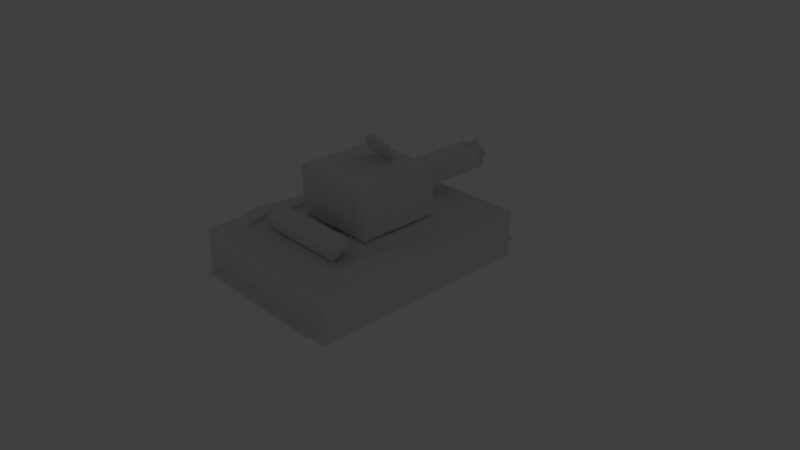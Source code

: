 # Source: tank2CB.blend  (saved by Blender 2.78.4; exported with 4.5.12 LTS)
import bpy
from mathutils import Matrix  # noqa: F401  (used for matrix-valued properties, if any)

bpy.ops.wm.read_factory_settings(use_empty=True)
scene = bpy.context.scene
scene.name = 'Scene'

# ---- collections
col_collection_1 = bpy.data.collections.new('Collection 1'); scene.collection.children.link(col_collection_1)
col_collection_11 = bpy.data.collections.new('Collection 11'); scene.collection.children.link(col_collection_11)
col_collection_11.hide_render = True
col_collection_11.hide_viewport = True

# ---- materials (node trees are filled in below, after node groups)
mat_tank__02__nodraw__physproxynodraw = bpy.data.materials.new('Tank__02__NoDraw__physProxyNoDraw')
mat_tank__02__nodraw__physproxynodraw.alpha_threshold = 0.0
mat_tank__02__nodraw__physproxynodraw.use_transparent_shadow = False
mat_tank__02__nodraw__physproxynodraw.roughness = 0.5
mat_tank__01__nodraw__physproxynodraw = bpy.data.materials.new('Tank__01__NoDraw__physProxyNoDraw')
mat_tank__01__nodraw__physproxynodraw.alpha_threshold = 0.0
mat_tank__01__nodraw__physproxynodraw.use_transparent_shadow = False
mat_tank__01__nodraw__physproxynodraw.roughness = 0.5
mat_tank__03__model__physnone = bpy.data.materials.new('Tank__03__Model__physNone')
mat_tank__03__model__physnone.alpha_threshold = 0.0
mat_tank__03__model__physnone.use_transparent_shadow = False
mat_tank__03__model__physnone.roughness = 0.5

# ---- material node trees

# ---- world
world_world = bpy.data.worlds.new('World'); scene.world = world_world
world_world.color = (0.05088, 0.05088, 0.05088)
world_world.use_sun_shadow = False
world_world.sun_shadow_jitter_overblur = 0.0
world_world.cycles.sampling_method = 'MANUAL'

# ---- cameras
cam_camera = bpy.data.cameras.new('Camera')
cam_camera.clip_end = 100.0
cam_camera.lens = 35.0
cam_camera.sensor_width = 32.0
cam_camera.sensor_height = 18.0
cam_camera.ortho_scale = 7.314
cam_camera.dof.focus_distance = 0.0
cam_camera.dof.aperture_fstop = 128.0

# ---- lights
light_lamp = bpy.data.lights.new('Lamp', 'POINT')
light_lamp.transmission_factor = 0.0
light_lamp.cutoff_distance = 30.0
light_lamp.energy = 100.0
light_lamp.shadow_buffer_clip_start = 1.001
light_lamp.shadow_soft_size = 0.1
light_lamp.shadow_maximum_resolution = 0.006
light_lamp.use_absolute_resolution = True

# ---- meshes
me_cube_001 = bpy.data.meshes.new('Cube.001')
me_cube_001.from_pydata([(-0.1528, -0.2945, -0.1525), (-0.1528, -0.2945, 0.1261), (-0.1528, 1.425, -0.1525), (-0.1528, 1.425, 0.1261), (0.1851, -0.2945, -0.1525), (0.1851, -0.2945, 0.1261), (0.1851, 1.425, -0.1525), (0.1851, 1.425, 0.1261)], [], [(0, 1, 3, 2), (2, 3, 7, 6), (6, 7, 5, 4), (4, 5, 1, 0), (2, 6, 4, 0), (7, 3, 1, 5)])
_uv = me_cube_001.uv_layers.new(name='UVMap')
_uv.uv.foreach_set('vector', [0.0, 0.0, 1.0, 0.0, 1.0, 1.0, 0.0, 1.0, 0.0, 0.0, 1.0, 0.0, 1.0, 1.0, 0.0, 1.0, 0.0, 0.0, 1.0, 0.0, 1.0, 1.0, 0.0, 1.0, 0.0, 0.0, 1.0, 0.0, 1.0, 1.0, 0.0, 1.0, 0.0, 0.0, 1.0, 0.0, 1.0, 1.0, 0.0, 1.0, 0.0, 0.0, 1.0, 0.0, 1.0, 1.0, 0.0, 1.0])
me_cube_001.materials.append(mat_tank__02__nodraw__physproxynodraw)
me_cube_001.use_remesh_preserve_volume = False
me_cube_001.use_remesh_preserve_attributes = False
me_cube_001.use_mirror_vertex_groups = False
me_cube_001.update()
me_cube = bpy.data.meshes.new('Cube')
me_cube.from_pydata([(-0.5701, -0.5701, 0.08404), (-0.5701, -0.5701, 0.7307), (-0.5701, 0.5701, 0.08404), (-0.5701, 0.5701, 0.7307), (0.5701, -0.5701, 0.08404), (0.5701, -0.5701, 0.7307), (0.5701, 0.5701, 0.08404), (0.5701, 0.5701, 0.7307)], [], [(0, 1, 3, 2), (2, 3, 7, 6), (6, 7, 5, 4), (4, 5, 1, 0), (2, 6, 4, 0), (7, 3, 1, 5)])
_uv = me_cube.uv_layers.new(name='UVMap')
_uv.uv.foreach_set('vector', [0.0, 0.0, 1.0, 0.0, 1.0, 1.0, 0.0, 1.0, 0.0, 0.0, 1.0, 0.0, 1.0, 1.0, 0.0, 1.0, 0.0, 0.0, 1.0, 0.0, 1.0, 1.0, 0.0, 1.0, 0.0, 0.0, 1.0, 0.0, 1.0, 1.0, 0.0, 1.0, 0.0, 0.0, 1.0, 0.0, 1.0, 1.0, 0.0, 1.0, 0.0, 0.0, 1.0, 0.0, 1.0, 1.0, 0.0, 1.0])
me_cube.materials.append(mat_tank__02__nodraw__physproxynodraw)
me_cube.use_remesh_preserve_volume = False
me_cube.use_remesh_preserve_attributes = False
me_cube.use_mirror_vertex_groups = False
me_cube.update()
me_root_bonegeometry = bpy.data.meshes.new('root_boneGeometry')
me_root_bonegeometry.from_pydata([(-1.149, -1.616, -0.138), (-1.149, 1.471, -0.138), (1.082, 1.471, -0.138), (1.082, -1.616, -0.138), (-1.149, -1.616, 0.5), (-1.149, 1.471, 0.5), (1.082, 1.471, 0.5), (1.082, -1.616, 0.5)], [], [(0, 1, 2, 3), (4, 7, 6, 5), (0, 4, 5, 1), (1, 5, 6, 2), (2, 6, 7, 3), (4, 0, 3, 7)])
_uv = me_root_bonegeometry.uv_layers.new(name='UVMap')
_uv.uv.foreach_set('vector', [0.0, 0.0, 1.0, 0.0, 1.0, 1.0, 0.0, 1.0, 0.0, 0.0, 1.0, 0.0, 1.0, 1.0, 0.0, 1.0, 0.0, 0.0, 1.0, 0.0, 1.0, 1.0, 0.0, 1.0, 0.0, 0.0, 1.0, 0.0, 1.0, 1.0, 0.0, 1.0, 0.0, 0.0, 1.0, 0.0, 1.0, 1.0, 0.0, 1.0, 0.0, 0.0, 1.0, 0.0, 1.0, 1.0, 0.0, 1.0])
me_root_bonegeometry.materials.append(mat_tank__02__nodraw__physproxynodraw)
me_root_bonegeometry.use_remesh_preserve_volume = False
me_root_bonegeometry.use_remesh_preserve_attributes = False
me_root_bonegeometry.use_mirror_vertex_groups = False
me_root_bonegeometry.update()
me_plane = bpy.data.meshes.new('Plane')
me_plane.from_pydata([(-1.0, -1.764, 0.0), (-1.0, 1.691, 0.0), (1.0, 1.691, 0.0), (1.0, -1.776, 0.0)], [], [(2, 3, 0, 1)])
_uv = me_plane.uv_layers.new(name='UVMap')
_uv.uv.foreach_set('vector', [0.9999, 0.9999, 0.0, 0.0, 9.998e-05, 9.998e-05, 0.0001, 0.9999])
me_plane.materials.append(mat_tank__01__nodraw__physproxynodraw)
me_plane.use_remesh_preserve_volume = False
me_plane.use_remesh_preserve_attributes = False
me_plane.use_mirror_vertex_groups = False
me_plane.update()
me_plane_001 = bpy.data.meshes.new('Plane.001')
me_plane_001.from_pydata([(-0.001077, 0.06504, 1.579), (0.1987, 0.1295, 1.484), (0.1987, 0.2583, 1.292), (-0.001077, 0.3227, 1.197), (-0.2009, 0.2583, 1.292), (-0.2009, 0.1295, 1.484), (-0.001077, 0.1939, 1.388), (-0.2009, 0.2953, 1.317), (-0.001077, 0.3597, 1.222), (0.1987, 0.2953, 1.317), (-0.001077, 0.102, 1.604), (0.1987, 0.1664, 1.509), (-0.2009, 0.1664, 1.509), (-0.001077, 0.2309, 1.413), (-3.171e-07, 0.8144, 0.9294), (-7.675e-07, 1.968, 0.9762), (-0.07472, 0.8144, 0.8751), (-0.1192, 1.968, 0.8896), (-0.04618, 0.8144, 0.7873), (-0.07366, 1.968, 0.7495), (0.04618, 0.8144, 0.7873), (0.07366, 1.968, 0.7495), (0.07472, 0.8144, 0.8751), (0.1192, 1.968, 0.8896), (-6.9e-07, 1.772, 0.9294), (-0.07472, 1.772, 0.8751), (-0.04618, 1.772, 0.7873), (0.04618, 1.772, 0.7873), (0.07472, 1.772, 0.8751), (-0.1919, 1.968, 0.9132), (-7.794e-07, 1.968, 1.053), (-6.961e-07, 1.772, 0.9943), (-0.1186, 1.968, 0.6876), (0.1186, 1.968, 0.6876), (0.1919, 1.968, 0.9132), (-0.1364, 1.772, 0.8952), (-0.08433, 1.772, 0.7348), (0.08432, 1.772, 0.7348), (0.1364, 1.772, 0.8952), (-0.05034, 1.823, 0.8672), (-6.808e-07, 1.823, 0.9038), (-0.03111, 1.823, 0.8081), (0.03111, 1.823, 0.8081), (0.05034, 1.823, 0.8672), (-0.6142, 1.203, 0.2558), (-0.6142, -1.147, 0.259), (-0.6142, 1.203, 0.4569), (-0.6142, -1.147, 0.4569), (-0.454, 0.7255, 0.5604), (-0.454, -0.7077, 0.5604), (-0.8265, 0.3267, 0.0), (-0.8265, -0.3089, 0.0), (-0.8265, 0.3267, 0.4569), (-0.8265, -0.3089, 0.4569), (-0.6662, 0.2478, 0.5604), (-0.6662, -0.2299, 0.5604), (-0.8883, 1.303, 0.0), (-0.8883, -1.512, 0.0), (-0.8883, 1.303, 0.4569), (-0.8883, -1.512, 0.4569), (-1.052, 1.303, 0.0), (-1.052, -1.512, 0.0), (-1.052, 1.303, 0.4569), (-1.052, -1.512, 0.4569), (-0.8883, 1.424, 0.2284), (-0.8883, -1.652, 0.2284), (-1.052, 1.424, 0.2284), (-1.052, -1.652, 0.2284), (-0.422, 0.5937, 0.6022), (-0.422, -0.5758, 0.6022), (-0.5951, 0.2038, 0.6022), (-0.5951, -0.186, 0.6022), (-0.422, 0.5937, 1.1), (-0.5951, -0.186, 1.1), (-0.422, -0.5758, 1.1), (-0.5951, 0.2038, 1.1), (-0.3066, 0.4026, 1.216), (-0.4232, -0.1223, 1.216), (-0.3066, -0.3847, 1.216), (-0.4232, 0.1402, 1.216), (-0.1031, 0.1616, 1.048), (-0.5852, -1.058, 0.5168), (-0.5744, -0.8174, 0.5736), (-0.5852, -1.106, 0.7179), (-0.5744, -0.8649, 0.7748), (-0.6558, -1.111, 0.6106), (-0.6423, -0.8124, 0.681), (-0.1628, 0.5028, 0.7493), (-0.1628, 0.5028, 0.9524), (-0.07617, 0.893, 0.7493), (-0.07617, 0.893, 0.9524), (-0.1628, 0.643, 1.011), (-0.1628, 0.643, 0.6905), (-0.1632, 0.2474, 1.246), (-0.2306, -0.05588, 1.246), (-0.1632, -0.2075, 1.246), (-0.2306, 0.09575, 1.246), (-0.1442, -0.02345, 1.048), (-0.1031, -0.116, 1.048), (-0.1442, 0.06909, 1.048), (-0.8535, -1.028, -0.1304), (-0.8535, -1.028, 0.5873), (-1.09, -1.028, -0.1304), (-1.09, -1.028, 0.5873), (-1.09, -1.17, 0.2284), (-0.8535, -1.17, 0.2284), (0.6142, 1.203, 0.2558), (0.6142, -1.147, 0.259), (-6.027e-07, 1.548, 0.2558), (4.465e-07, -1.147, 0.259), (-6.027e-07, 1.548, 0.4569), (0.6142, 1.203, 0.4569), (0.6142, -1.147, 0.4569), (4.465e-07, -1.147, 0.4569), (-2.825e-07, 0.7255, 0.5604), (0.454, 0.7255, 0.5604), (0.454, -0.7077, 0.5604), (2.756e-07, -0.7077, 0.5604), (0.8265, 0.3267, 0.0), (0.8265, -0.3089, 0.0), (-1.272e-07, 0.3267, 0.0), (1.203e-07, -0.3089, 0.0), (0.8265, 0.3267, 0.4569), (0.8265, -0.3089, 0.4569), (-1.272e-07, 0.3267, 0.4569), (1.203e-07, -0.3089, 0.4569), (0.6662, 0.2478, 0.5604), (0.6662, -0.2299, 0.5604), (-9.65e-08, 0.2478, 0.5604), (8.954e-08, -0.2299, 0.5604), (0.8883, 1.303, 0.0), (0.8883, -1.512, 0.0), (0.8883, 1.303, 0.4569), (0.8883, -1.512, 0.4569), (1.052, 1.303, 0.0), (1.052, -1.512, 0.0), (1.052, 1.303, 0.4569), (1.052, -1.512, 0.4569), (0.8883, 1.424, 0.2284), (0.8883, -1.652, 0.2284), (1.052, 1.424, 0.2284), (1.052, -1.652, 0.2284), (-2.312e-07, 0.5937, 0.6022), (0.422, 0.5937, 0.6022), (0.422, -0.5758, 0.6022), (2.242e-07, -0.5758, 0.6022), (0.5951, 0.2039, 0.6022), (0.5951, -0.186, 0.6022), (-7.938e-08, 0.2038, 0.6022), (7.242e-08, -0.186, 0.6022), (-2.312e-07, 0.5937, 1.1), (0.422, 0.5937, 1.1), (0.5951, -0.186, 1.1), (0.422, -0.5758, 1.1), (2.242e-07, -0.5758, 1.1), (0.5951, 0.2039, 1.1), (-1.568e-07, 0.4026, 1.216), (0.3066, 0.4026, 1.216), (0.4232, -0.1223, 1.216), (0.3066, -0.3847, 1.216), (1.498e-07, -0.3847, 1.216), (-6.294e-08, 0.1616, 1.048), (0.4232, 0.1402, 1.216), (0.1031, 0.1616, 1.048), (0.5852, -1.058, 0.5168), (4.121e-07, -1.058, 0.5168), (0.5744, -0.8174, 0.5736), (3.183e-07, -0.8174, 0.5736), (0.5852, -1.106, 0.7179), (4.306e-07, -1.106, 0.7179), (0.5744, -0.8649, 0.7748), (3.368e-07, -0.8649, 0.7748), (0.6558, -1.111, 0.6106), (0.6423, -0.8124, 0.681), (3.164e-07, -0.8124, 0.681), (4.326e-07, -1.111, 0.6106), (-1.958e-07, 0.5028, 0.7493), (0.1628, 0.5028, 0.7493), (-1.958e-07, 0.5028, 0.9524), (0.1628, 0.5028, 0.9524), (-3.477e-07, 0.893, 0.7493), (0.07617, 0.893, 0.7493), (-3.477e-07, 0.893, 0.9524), (0.07617, 0.893, 0.9524), (0.1628, 0.643, 1.011), (0.1628, 0.643, 0.6905), (-2.504e-07, 0.643, 0.6905), (-2.504e-07, 0.643, 1.011), (-9.633e-08, 0.2474, 1.246), (0.1632, 0.2474, 1.246), (0.2306, -0.05588, 1.246), (0.1632, -0.2075, 1.246), (8.081e-08, -0.2075, 1.246), (0.2306, 0.09575, 1.246), (0.1442, -0.02345, 1.048), (0.1031, -0.116, 1.048), (4.516e-08, -0.116, 1.048), (9.131e-09, -0.02345, 1.048), (0.1442, 0.06909, 1.048), (-2.69e-08, 0.06909, 1.048), (0.8535, -1.028, -0.1304), (0.8535, -1.028, 0.5873), (1.09, -1.028, -0.1304), (1.09, -1.028, 0.5873), (1.09, -1.17, 0.2284), (0.8535, -1.17, 0.2284), (0.1987, 0.1295, 1.484), (-0.001077, 0.06504, 1.579), (0.1987, 0.2583, 1.292), (-0.001077, 0.3227, 1.197), (-0.2009, 0.2583, 1.292), (-0.2009, 0.1295, 1.484), (-0.001077, 0.102, 1.604), (-0.2009, 0.1664, 1.509), (-0.2009, 0.2953, 1.317), (-0.001077, 0.3597, 1.222), (0.1987, 0.2953, 1.317), (0.1987, 0.1664, 1.509), (-3.171e-07, 0.8144, 0.9294), (-0.07472, 0.8144, 0.8751), (-0.1192, 1.968, 0.8896), (-7.675e-07, 1.968, 0.9762), (-0.04618, 0.8144, 0.7873), (-0.07366, 1.968, 0.7495), (0.04618, 0.8144, 0.7873), (0.07366, 1.968, 0.7495), (0.07472, 0.8144, 0.8751), (0.1192, 1.968, 0.8896), (0.07472, 1.772, 0.8751), (-6.9e-07, 1.772, 0.9294), (0.04618, 1.772, 0.7873), (-0.04618, 1.772, 0.7873), (-0.07472, 1.772, 0.8751), (-0.1919, 1.968, 0.9132), (-7.794e-07, 1.968, 1.053), (-0.1186, 1.968, 0.6876), (0.1186, 1.968, 0.6876), (0.1919, 1.968, 0.9132), (-0.05034, 1.823, 0.8672), (-6.808e-07, 1.823, 0.9038), (-0.03111, 1.823, 0.8081), (0.03111, 1.823, 0.8081), (0.05034, 1.823, 0.8672), (-0.6142, 1.203, 0.2558), (-0.6142, 1.203, 0.2558), (-0.8265, -0.3089, 0.0), (-0.6142, -1.147, 0.259), (-0.6142, -1.147, 0.259), (-0.6142, 1.203, 0.4569), (-0.6142, 1.203, 0.4569), (-0.8265, -0.3089, 0.4569), (-0.6142, -1.147, 0.4569), (-0.6142, -1.147, 0.4569), (-0.8265, 0.3267, 0.0), (-0.8265, 0.3267, 0.4569), (-0.8535, -1.028, -0.1304), (-0.8883, -1.512, 0.0), (-0.8535, -1.028, 0.5873), (-0.8883, -1.512, 0.4569), (-0.8883, 1.424, 0.2284), (-0.8883, 1.303, 0.4569), (-0.8883, -1.652, 0.2284), (-1.09, -1.028, -0.1304), (-1.052, -1.512, 0.0), (-1.09, -1.028, 0.5873), (-1.052, -1.512, 0.4569), (-1.052, 1.424, 0.2284), (-1.052, 1.303, 0.4569), (-1.052, -1.652, 0.2284), (-0.8883, 1.303, 0.0), (-1.052, 1.303, 0.0), (-2.312e-07, 0.5937, 0.6022), (-0.422, 0.5937, 0.6022), (-0.5951, -0.186, 0.6022), (-0.422, -0.5758, 0.6022), (2.242e-07, -0.5758, 0.6022), (-0.5951, 0.2038, 0.6022), (-2.312e-07, 0.5937, 1.1), (-0.422, 0.5937, 1.1), (-0.5951, -0.186, 1.1), (-0.422, -0.5758, 1.1), (2.242e-07, -0.5758, 1.1), (-0.5951, 0.2038, 1.1), (-6.294e-08, 0.1616, 1.048), (-0.1031, 0.1616, 1.048), (-0.5852, -1.058, 0.5168), (4.121e-07, -1.058, 0.5168), (-0.5744, -0.8174, 0.5736), (3.183e-07, -0.8174, 0.5736), (-0.5852, -1.106, 0.7179), (-0.5852, -1.106, 0.7179), (4.306e-07, -1.106, 0.7179), (-0.5744, -0.8649, 0.7748), (-0.5744, -0.8649, 0.7748), (3.368e-07, -0.8649, 0.7748), (-0.6558, -1.111, 0.6106), (-0.6423, -0.8124, 0.681), (-3.477e-07, 0.893, 0.7493), (-0.07617, 0.893, 0.7493), (-0.07617, 0.893, 0.7493), (-3.477e-07, 0.893, 0.9524), (-0.07617, 0.893, 0.9524), (-0.07617, 0.893, 0.9524), (-0.1628, 0.643, 1.011), (-0.1628, 0.643, 0.6905), (-9.633e-08, 0.2474, 1.246), (-0.1632, 0.2474, 1.246), (-0.2306, -0.05588, 1.246), (-0.1632, -0.2075, 1.246), (8.081e-08, -0.2075, 1.246), (-0.2306, 0.09575, 1.246), (-0.1442, -0.02345, 1.048), (-0.1031, -0.116, 1.048), (4.516e-08, -0.116, 1.048), (-0.1442, 0.06909, 1.048), (0.6142, 1.203, 0.2558), (0.6142, 1.203, 0.2558), (0.6142, -1.147, 0.259), (0.6142, -1.147, 0.259), (0.6142, 1.203, 0.4569), (0.6142, 1.203, 0.4569), (0.8265, -0.3089, 0.4569), (0.6142, -1.147, 0.4569), (0.6142, -1.147, 0.4569), (0.8265, 0.3267, 0.4569), (0.8535, -1.028, -0.1304), (0.8883, -1.512, 0.0), (0.8535, -1.028, 0.5873), (0.8883, -1.512, 0.4569), (0.8883, 1.424, 0.2284), (0.8883, 1.303, 0.4569), (0.8883, -1.652, 0.2284), (1.09, -1.028, -0.1304), (1.052, -1.512, 0.0), (1.09, -1.028, 0.5873), (1.052, -1.512, 0.4569), (1.052, 1.424, 0.2284), (1.052, 1.303, 0.4569), (1.052, -1.652, 0.2284), (0.8883, 1.303, 0.0), (1.052, 1.303, 0.0), (0.422, 0.5937, 0.6022), (0.5951, -0.186, 0.6022), (0.422, -0.5758, 0.6022), (0.5951, 0.2039, 0.6022), (0.422, 0.5937, 1.1), (0.5951, -0.186, 1.1), (0.422, -0.5758, 1.1), (0.5951, 0.2039, 1.1), (0.1031, 0.1616, 1.048), (0.5852, -1.058, 0.5168), (0.5744, -0.8174, 0.5736), (0.5852, -1.106, 0.7179), (0.5852, -1.106, 0.7179), (0.5744, -0.8649, 0.7748), (0.5744, -0.8649, 0.7748), (0.6558, -1.111, 0.6106), (0.6423, -0.8124, 0.681), (0.07617, 0.893, 0.7493), (0.07617, 0.893, 0.7493), (0.07617, 0.893, 0.9524), (0.07617, 0.893, 0.9524), (0.1628, 0.643, 1.011), (0.1628, 0.643, 0.6905), (0.1632, 0.2474, 1.246), (0.2306, -0.05588, 1.246), (0.1632, -0.2075, 1.246), (0.2306, 0.09575, 1.246), (0.1442, -0.02345, 1.048), (0.1031, -0.116, 1.048), (0.1442, 0.06909, 1.048)], [], [(206, 6, 208), (210, 6, 211), (208, 6, 209), (207, 6, 206), (211, 6, 207), (209, 6, 210), (217, 216, 13), (214, 213, 13), (216, 215, 13), (212, 217, 13), (213, 212, 13), (215, 214, 13), (1, 2, 9, 11), (4, 5, 12, 7), (2, 3, 8, 9), (0, 1, 11, 10), (5, 0, 10, 12), (3, 4, 7, 8), (24, 28, 38, 31), (26, 25, 35, 36), (220, 223, 235, 233), (19, 17, 39, 240), (27, 26, 36, 37), (223, 225, 236, 235), (218, 219, 222, 224, 226), (22, 228, 229, 14), (20, 230, 228, 22), (18, 231, 230, 20), (16, 232, 231, 18), (14, 229, 232, 16), (31, 234, 29, 35), (35, 29, 32, 36), (36, 32, 33, 37), (37, 33, 237, 38), (38, 237, 234, 31), (25, 24, 31, 35), (227, 221, 30, 34), (28, 27, 37, 38), (225, 227, 34, 236), (221, 220, 233, 30), (238, 239, 242, 241, 41), (15, 23, 43, 40), (17, 15, 40, 39), (21, 19, 240, 42), (23, 21, 42, 43), (121, 109, 246, 245), (51, 247, 251, 250), (45, 109, 113, 252), (108, 243, 248, 110), (129, 55, 49, 117), (53, 47, 49, 55), (47, 113, 117, 49), (110, 249, 48, 114), (249, 254, 54, 48), (254, 53, 55, 54), (114, 48, 54, 128), (128, 54, 55, 129), (244, 253, 52, 46), (253, 51, 250, 52), (108, 120, 50, 44), (120, 121, 245, 50), (105, 257, 258, 261), (104, 268, 265, 264), (65, 59, 63, 67), (101, 260, 267, 103), (259, 269, 270, 266), (255, 256, 263, 262), (260, 259, 266, 267), (256, 65, 67, 263), (102, 61, 268, 104), (100, 105, 261, 57), (149, 275, 274, 273), (271, 148, 276, 272), (148, 149, 273, 276), (277, 278, 76, 156), (74, 281, 160, 78), (278, 282, 79, 76), (70, 71, 279, 75), (71, 69, 280, 279), (68, 70, 75, 72), (69, 145, 154, 280), (142, 68, 72, 150), (78, 160, 309, 308), (76, 79, 310, 306), (77, 78, 308, 307), (282, 73, 77, 79), (73, 74, 78, 77), (285, 287, 288, 286), (289, 291, 294, 292), (86, 295, 290, 293), (174, 296, 84, 171), (85, 175, 169, 83), (81, 165, 175, 85), (167, 82, 296, 174), (287, 285, 295, 86), (176, 178, 88, 87), (297, 298, 301, 300), (92, 303, 302, 299), (186, 304, 89, 180), (91, 187, 182, 90), (88, 178, 187, 91), (176, 87, 304, 186), (87, 88, 303, 92), (305, 93, 284, 283), (95, 192, 313, 98), (93, 96, 314, 284), (156, 76, 306, 188), (79, 77, 307, 310), (197, 97, 312, 196), (161, 80, 99, 199), (199, 99, 97, 197), (96, 94, 311, 314), (94, 95, 98, 311), (56, 64, 105, 100), (60, 102, 104, 66), (269, 255, 262, 270), (59, 101, 103, 63), (66, 104, 264, 62), (64, 58, 257, 105), (121, 119, 317, 109), (124, 128, 114, 110), (120, 124, 110, 108), (119, 321, 322, 318), (107, 323, 113, 109), (108, 110, 319, 315), (129, 117, 116, 127), (123, 127, 116, 112), (112, 116, 117, 113), (110, 114, 115, 320), (320, 115, 126, 324), (324, 126, 127, 123), (114, 128, 126, 115), (128, 129, 127, 126), (316, 111, 122, 118), (118, 122, 321, 119), (109, 113, 125, 121), (121, 125, 124, 120), (113, 117, 129, 125), (125, 129, 128, 124), (108, 106, 118, 120), (120, 118, 119, 121), (205, 331, 328, 327), (204, 334, 335, 338), (139, 141, 137, 133), (201, 203, 337, 330), (329, 336, 340, 339), (325, 332, 333, 326), (330, 337, 336, 329), (326, 333, 141, 139), (202, 204, 338, 135), (200, 131, 331, 205), (149, 342, 343, 275), (271, 341, 344, 148), (148, 344, 342, 149), (277, 156, 157, 345), (153, 159, 160, 281), (345, 157, 162, 348), (146, 155, 346, 147), (147, 346, 347, 144), (143, 151, 155, 146), (144, 347, 154, 145), (142, 150, 151, 143), (159, 366, 309, 160), (157, 364, 367, 162), (158, 365, 366, 159), (348, 162, 158, 152), (152, 158, 159, 153), (350, 286, 288, 351), (352, 354, 294, 291), (173, 355, 353, 356), (174, 171, 170, 357), (172, 168, 169, 175), (164, 172, 175, 165), (167, 174, 357, 166), (351, 173, 356, 350), (176, 177, 179, 178), (297, 300, 360, 358), (185, 359, 361, 362), (186, 180, 181, 363), (184, 183, 182, 187), (179, 184, 187, 178), (176, 186, 363, 177), (177, 185, 362, 179), (305, 283, 349, 189), (191, 195, 313, 192), (189, 349, 370, 193), (156, 188, 364, 157), (162, 367, 365, 158), (197, 196, 369, 194), (161, 199, 198, 163), (199, 197, 194, 198), (193, 370, 368, 190), (190, 368, 195, 191), (130, 200, 205, 138), (134, 140, 204, 202), (339, 340, 332, 325), (133, 137, 203, 201), (140, 136, 334, 204), (138, 205, 327, 132)])
me_plane_001.polygons.foreach_set('use_smooth', [True] * 199)
_k = set([(0, 1), (0, 5), (1, 2), (2, 3), (3, 4), (4, 5), (7, 8), (7, 12), (8, 9), (9, 11), (10, 11), (10, 12), (14, 16), (14, 22), (15, 17), (15, 23), (16, 18), (17, 19), (18, 20), (19, 21), (20, 22), (21, 23), (24, 25), (24, 28), (25, 26), (26, 27), (27, 28), (29, 32), (29, 234), (30, 34), (30, 233), (32, 33), (33, 237), (34, 236), (39, 40), (39, 240), (40, 43), (41, 238), (41, 241), (42, 43), (42, 240), (44, 50), (44, 108), (45, 109), (45, 252), (46, 52), (46, 244), (47, 53), (47, 113), (50, 245), (51, 247), (51, 253), (52, 250), (53, 254), (56, 64), (56, 100), (57, 100), (57, 261), (58, 64), (58, 257), (59, 65), (59, 101), (60, 66), (60, 102), (61, 102), (61, 268), (62, 66), (62, 264), (63, 67), (63, 103), (65, 256), (67, 263), (68, 70), (68, 142), (69, 71), (69, 145), (70, 71), (72, 75), (72, 150), (73, 74), (73, 282), (74, 281), (75, 279), (80, 99), (80, 161), (81, 85), (81, 165), (82, 167), (82, 296), (83, 85), (83, 169), (84, 171), (84, 296), (86, 287), (86, 293), (87, 92), (87, 304), (88, 91), (88, 303), (89, 180), (89, 304), (90, 91), (90, 182), (92, 299), (93, 96), (93, 305), (94, 95), (94, 96), (95, 192), (97, 99), (97, 312), (98, 311), (98, 313), (101, 260), (103, 267), (106, 108), (106, 118), (107, 109), (107, 323), (108, 243), (108, 315), (109, 246), (109, 317), (110, 248), (110, 249), (110, 319), (110, 320), (111, 122), (111, 316), (112, 113), (112, 123), (113, 252), (113, 323), (118, 316), (119, 317), (119, 318), (122, 321), (123, 324), (130, 138), (130, 200), (131, 200), (131, 331), (132, 138), (132, 327), (133, 139), (133, 201), (134, 140), (134, 202), (135, 202), (135, 338), (136, 140), (136, 334), (137, 141), (137, 203), (139, 326), (141, 333), (142, 143), (143, 146), (144, 145), (144, 147), (146, 147), (150, 151), (151, 155), (152, 153), (152, 348), (153, 281), (154, 280), (154, 347), (155, 346), (161, 163), (163, 198), (164, 165), (164, 172), (166, 167), (166, 357), (168, 169), (168, 172), (170, 171), (170, 357), (173, 351), (173, 355), (177, 185), (177, 363), (179, 184), (179, 362), (180, 181), (181, 363), (182, 183), (183, 184), (185, 359), (188, 306), (188, 364), (189, 193), (189, 305), (190, 191), (190, 193), (191, 192), (194, 198), (194, 369), (195, 313), (195, 368), (196, 312), (196, 369), (201, 330), (203, 337), (206, 207), (206, 208), (207, 211), (208, 209), (209, 210), (210, 211), (212, 213), (212, 217), (213, 214), (214, 215), (215, 216), (216, 217), (218, 219), (218, 226), (219, 222), (220, 221), (220, 223), (221, 227), (222, 224), (223, 225), (224, 226), (225, 227), (228, 229), (228, 230), (229, 232), (230, 231), (231, 232), (233, 235), (234, 237), (235, 236), (238, 239), (239, 242), (241, 242), (243, 248), (244, 253), (245, 246), (247, 251), (249, 254), (250, 251), (255, 256), (255, 269), (257, 258), (258, 261), (259, 260), (259, 269), (262, 263), (262, 270), (264, 265), (265, 268), (266, 267), (266, 270), (271, 272), (271, 341), (272, 276), (273, 274), (273, 276), (274, 275), (275, 343), (277, 278), (277, 345), (278, 282), (279, 280), (283, 284), (283, 349), (284, 314), (285, 286), (285, 295), (286, 350), (287, 288), (288, 351), (289, 291), (289, 292), (290, 293), (290, 295), (291, 352), (292, 294), (294, 354), (297, 298), (297, 358), (298, 301), (299, 302), (300, 301), (300, 360), (302, 303), (306, 310), (307, 308), (307, 310), (308, 309), (309, 366), (311, 314), (315, 319), (318, 322), (320, 324), (321, 322), (325, 326), (325, 339), (327, 328), (328, 331), (329, 330), (329, 339), (332, 333), (332, 340), (334, 335), (335, 338), (336, 337), (336, 340), (341, 344), (342, 343), (342, 344), (345, 348), (346, 347), (349, 370), (350, 356), (352, 354), (353, 355), (353, 356), (358, 360), (359, 361), (361, 362), (364, 367), (365, 366), (365, 367), (368, 370)])
me_plane_001.attributes.new('sharp_edge', 'BOOLEAN', 'EDGE').data.foreach_set('value', [ (min(e.vertices), max(e.vertices)) in _k for e in me_plane_001.edges])
_uv = me_plane_001.uv_layers.new(name='UVMap')
_uv.uv.foreach_set('vector', [0.1008, 0.9255, 0.117, 0.8916, 0.1332, 0.9255, 0.1332, 0.8577, 0.117, 0.8916, 0.1008, 0.8577, 0.1332, 0.9255, 0.117, 0.8916, 0.1494, 0.8916, 0.08454, 0.8916, 0.117, 0.8916, 0.1008, 0.9255, 0.1008, 0.8577, 0.117, 0.8916, 0.08454, 0.8916, 0.1494, 0.8916, 0.117, 0.8916, 0.1332, 0.8577, 0.2583, 0.9165, 0.2279, 0.9319, 0.2279, 0.8939, 0.1976, 0.8713, 0.2279, 0.8559, 0.2279, 0.8939, 0.2279, 0.9319, 0.1976, 0.9093, 0.2279, 0.8939, 0.2583, 0.8785, 0.2583, 0.9165, 0.2279, 0.8939, 0.2279, 0.8559, 0.2583, 0.8785, 0.2279, 0.8939, 0.1976, 0.9093, 0.1976, 0.8713, 0.2279, 0.8939, 0.5505, 0.4962, 0.5505, 0.457, 0.5581, 0.457, 0.5581, 0.4962, 0.5505, 0.5353, 0.5505, 0.4962, 0.5581, 0.4962, 0.5581, 0.5353, 0.5515, 0.8499, 0.5414, 0.8846, 0.5349, 0.8844, 0.5451, 0.8497, 0.5349, 0.8158, 0.5455, 0.7819, 0.5518, 0.7819, 0.5413, 0.8158, 0.5455, 0.8497, 0.5349, 0.8158, 0.5413, 0.8158, 0.5518, 0.8497, 0.5414, 0.8846, 0.5515, 0.9177, 0.5451, 0.9175, 0.5349, 0.8844, 0.04785, 0.9586, 0.06269, 0.9537, 0.07157, 0.9602, 0.04446, 0.969, 0.04785, 0.9332, 0.03868, 0.9459, 0.02772, 0.9459, 0.04446, 0.9227, 0.05111, 0.8776, 0.02749, 0.87, 0.0235, 0.8577, 0.06153, 0.87, 0.5518, 0.9847, 0.5281, 0.9847, 0.532, 0.96, 0.542, 0.96, 0.06269, 0.938, 0.04785, 0.9332, 0.04446, 0.9227, 0.07157, 0.9316, 0.02749, 0.87, 0.01289, 0.8902, 0.0, 0.8903, 0.0235, 0.8577, 0.5521, 0.9395, 0.5521, 0.9551, 0.5372, 0.96, 0.5281, 0.9473, 0.5372, 0.9346, 0.1687, 0.8218, 0.1687, 0.6594, 0.1813, 0.6592, 0.1813, 0.8217, 0.5498, 0.6194, 0.5498, 0.7819, 0.5349, 0.7819, 0.5349, 0.6194, 0.5505, 0.457, 0.5505, 0.6194, 0.5349, 0.6193, 0.5349, 0.457, 0.726, 0.8856, 0.726, 0.7231, 0.7408, 0.7232, 0.7408, 0.8857, 0.1813, 0.8217, 0.1813, 0.6592, 0.1939, 0.6594, 0.1939, 0.8218, 0.9111, 0.9509, 0.8777, 0.9509, 0.8782, 0.9183, 0.9114, 0.9277, 0.1494, 0.9378, 0.1826, 0.9349, 0.1826, 0.9729, 0.1494, 0.9649, 0.6496, 0.9667, 0.6168, 0.9729, 0.6168, 0.9327, 0.6496, 0.9381, 0.5281, 0.9647, 0.495, 0.9728, 0.495, 0.9346, 0.5281, 0.9375, 0.9114, 0.974, 0.8782, 0.9834, 0.8777, 0.9509, 0.9111, 0.9509, 0.03868, 0.9459, 0.04785, 0.9586, 0.04446, 0.969, 0.02772, 0.9459, 0.02749, 0.9104, 0.05111, 0.9026, 0.06153, 0.9102, 0.0235, 0.9227, 0.06269, 0.9537, 0.06269, 0.938, 0.07157, 0.9316, 0.07157, 0.9602, 0.01289, 0.8902, 0.02749, 0.9104, 0.0235, 0.9227, 0.0, 0.8903, 0.05111, 0.9026, 0.05111, 0.8776, 0.06153, 0.87, 0.06153, 0.9102, 0.2745, 0.8697, 0.2645, 0.8729, 0.2583, 0.8644, 0.2645, 0.8559, 0.2745, 0.8592, 0.1191, 0.945, 0.1198, 0.9255, 0.1444, 0.9373, 0.1442, 0.9455, 0.1198, 0.9659, 0.1191, 0.945, 0.1442, 0.9455, 0.1444, 0.9543, 0.9458, 0.9548, 0.9458, 0.9798, 0.9215, 0.9726, 0.9215, 0.9621, 0.726, 0.9632, 0.7498, 0.9632, 0.74, 0.9878, 0.73, 0.9878, 0.4188, 0.1403, 0.4168, 0.0002089, 0.5205, 0.0004177, 0.5583, 0.1406, 0.1976, 0.5996, 0.242, 0.4572, 0.2754, 0.4572, 0.2747, 0.5996, 0.9948, 0.218, 0.9948, 0.3223, 0.9614, 0.3223, 0.9614, 0.218, 1.0, 0.5819, 0.9952, 0.6861, 0.9613, 0.6861, 0.9661, 0.5819, 0.1396, 0.3013, 0.2522, 0.3013, 0.2163, 0.3824, 0.1396, 0.3824, 0.2793, 0.315, 0.2434, 0.4572, 0.2163, 0.3824, 0.2522, 0.3013, 0.2434, 0.4572, 0.1396, 0.4572, 0.1396, 0.3824, 0.2163, 0.3824, 0.1396, 0.0, 0.2434, 0.05852, 0.2163, 0.1392, 0.1396, 0.1392, 0.2434, 0.05852, 0.2793, 0.2072, 0.2522, 0.2202, 0.2163, 0.1392, 0.2793, 0.2072, 0.2793, 0.315, 0.2522, 0.3013, 0.2522, 0.2202, 0.1396, 0.1392, 0.2163, 0.1392, 0.2522, 0.2202, 0.1396, 0.2202, 0.1396, 0.2202, 0.2522, 0.2202, 0.2522, 0.3013, 0.1396, 0.3013, 0.2414, 0.8559, 0.1976, 0.7074, 0.2747, 0.7074, 0.2754, 0.8559, 0.1976, 0.7074, 0.1976, 0.5996, 0.2747, 0.5996, 0.2747, 0.7074, 0.4168, 0.457, 0.4188, 0.2481, 0.5583, 0.2483, 0.5205, 0.3987, 0.4188, 0.2481, 0.4188, 0.1403, 0.5583, 0.1406, 0.5583, 0.2483, 0.6175, 0.0817, 0.5583, 0.1092, 0.5757, 0.026, 0.6129, 0.0, 0.3385, 0.8964, 0.3338, 0.9782, 0.2966, 0.9522, 0.2793, 0.8689, 0.726, 0.9243, 0.726, 0.8857, 0.7538, 0.8857, 0.7538, 0.9243, 0.9215, 0.3951, 0.9273, 2.023e-08, 0.9551, 0.0, 0.9614, 0.3951, 0.02772, 0.963, 0.02772, 1.0, 0.0, 1.0, 0.0, 0.963, 0.7557, 0.6023, 0.7604, 0.5212, 0.7881, 0.5212, 0.7956, 0.6023, 0.02772, 0.9227, 0.02772, 0.963, 0.0, 0.963, 0.0, 0.9227, 0.726, 0.9632, 0.726, 0.9243, 0.7538, 0.9243, 0.7538, 0.9632, 0.4003, 0.8757, 0.3736, 0.9566, 0.3338, 0.9782, 0.3385, 0.8964, 0.6793, 0.1024, 0.6175, 0.0817, 0.6129, 0.0, 0.6528, 0.02167, 0.6899, 0.6221, 0.7557, 0.622, 0.7557, 0.6935, 0.6899, 0.723, 0.5583, 0.6224, 0.6241, 0.6222, 0.6241, 0.7231, 0.5583, 0.6939, 0.6241, 0.6222, 0.6899, 0.6221, 0.6899, 0.723, 0.6241, 0.7231, 1.007e-08, 0.5582, 1.007e-08, 0.4866, 0.0319, 0.5061, 0.0319, 0.5582, 0.1976, 0.4866, 0.1976, 0.5582, 0.1649, 0.5582, 0.1649, 0.5061, 1.007e-08, 0.4866, 0.06585, 0.4572, 0.07624, 0.4864, 0.0319, 0.5061, 0.0, 0.7917, 1.007e-08, 0.7255, 0.08401, 0.7255, 0.08401, 0.7917, 1.007e-08, 0.7255, 0.0005273, 0.6592, 0.08454, 0.6592, 0.08401, 0.7255, 0.0005273, 0.8577, 0.0, 0.7917, 0.08401, 0.7917, 0.08454, 0.8577, 0.5583, 0.8664, 0.5583, 0.7947, 0.6423, 0.7947, 0.6423, 0.8664, 0.6423, 0.7947, 0.6423, 0.7231, 0.726, 0.7231, 0.726, 0.7947, 0.1649, 0.5061, 0.1649, 0.5582, 0.1349, 0.5582, 0.1349, 0.5305, 0.0319, 0.5061, 0.07624, 0.4864, 0.08364, 0.5191, 0.05803, 0.5305, 0.1206, 0.4864, 0.1649, 0.5061, 0.1349, 0.5305, 0.1093, 0.5191, 0.06585, 0.4572, 0.1317, 0.4572, 0.1206, 0.4864, 0.07624, 0.4864, 0.1317, 0.4572, 0.1976, 0.4866, 0.1649, 0.5061, 0.1206, 0.4864, 0.9188, 0.7197, 0.8777, 0.7175, 0.8777, 0.6201, 0.9188, 0.6204, 0.8777, 0.9183, 0.8777, 0.819, 0.9186, 0.819, 0.9186, 0.9165, 0.6882, 0.9846, 0.6882, 0.9326, 0.7059, 0.9376, 0.7059, 0.9796, 0.9779, 0.109, 0.9779, 0.218, 0.9614, 0.2065, 0.9614, 0.109, 0.9795, 0.6861, 0.9795, 0.7974, 0.9613, 0.7974, 0.9613, 0.6981, 0.9954, 0.6981, 0.9954, 0.7974, 0.9795, 0.7974, 0.9795, 0.6861, 0.9959, 0.109, 0.9959, 0.2065, 0.9779, 0.218, 0.9779, 0.109, 0.671, 0.9795, 0.671, 0.9375, 0.6882, 0.9326, 0.6882, 0.9846, 0.1976, 0.9595, 0.2319, 0.9595, 0.2319, 0.9871, 0.1976, 0.9871, 0.1815, 0.8562, 0.1687, 0.8562, 0.1687, 0.8218, 0.1815, 0.8218, 0.4545, 0.9566, 0.4003, 0.9566, 0.41, 0.9143, 0.4443, 0.9143, 0.5858, 0.9092, 0.5583, 0.9092, 0.5733, 0.8664, 0.5861, 0.8664, 0.726, 0.9086, 0.6985, 0.9086, 0.6985, 0.8664, 0.7114, 0.8664, 0.726, 0.9326, 0.6985, 0.9326, 0.6985, 0.9086, 0.726, 0.9086, 0.5863, 0.9325, 0.5588, 0.9325, 0.5583, 0.9092, 0.5858, 0.9092, 0.4446, 0.9804, 0.4103, 0.9804, 0.4003, 0.9566, 0.4545, 0.9566, 0.2319, 0.9596, 0.2319, 0.9319, 0.2652, 0.9421, 0.2652, 0.9596, 0.08454, 0.9809, 0.08454, 0.9532, 0.1191, 0.9532, 0.1191, 0.9707, 0.4546, 0.9915, 0.4545, 0.9658, 0.488, 0.9612, 0.488, 0.9768, 0.0319, 0.5582, 0.0319, 0.5061, 0.05803, 0.5305, 0.05803, 0.5582, 0.07624, 0.4864, 0.1206, 0.4864, 0.1093, 0.5191, 0.08364, 0.5191, 0.8317, 0.9444, 0.8317, 0.9199, 0.8473, 0.9269, 0.8473, 0.9444, 0.8004, 0.9444, 0.8004, 0.9269, 0.816, 0.9199, 0.816, 0.9444, 0.816, 0.9444, 0.816, 0.9199, 0.8317, 0.9199, 0.8317, 0.9444, 0.4545, 0.9658, 0.4545, 0.9401, 0.488, 0.9455, 0.488, 0.9612, 0.4545, 0.9401, 0.4546, 0.9143, 0.488, 0.9297, 0.488, 0.9455, 0.6793, 0.4986, 0.6419, 0.5212, 0.6175, 0.0817, 0.6793, 0.1024, 0.4003, 0.4796, 0.4003, 0.8757, 0.3385, 0.8964, 0.3629, 0.457, 0.7613, 0.9984, 0.7557, 0.6023, 0.7956, 0.6023, 0.789, 0.9984, 0.9273, 0.4776, 0.9215, 0.3951, 0.9614, 0.3951, 0.9551, 0.4776, 0.3629, 0.457, 0.3385, 0.8964, 0.2793, 0.8689, 0.3233, 0.4753, 0.6419, 0.5212, 0.6023, 0.5029, 0.5583, 0.1092, 0.6175, 0.0817, 0.4188, 0.1403, 0.2793, 0.14, 0.3131, 0.0, 0.4168, 0.0002089, 0.4775, 0.707, 0.495, 0.6936, 0.495, 0.7747, 0.4775, 0.9143, 0.4003, 0.707, 0.4775, 0.707, 0.4775, 0.9143, 0.4435, 0.9143, 0.8004, 0.7781, 0.8776, 0.7781, 0.8777, 0.9199, 0.8443, 0.9199, 0.9948, 0.4265, 0.9614, 0.4265, 0.9614, 0.3223, 0.9948, 0.3223, 1.0, 0.5819, 0.9661, 0.5819, 0.9613, 0.4776, 0.9952, 0.4776, 0.1396, 0.3013, 0.1396, 0.3824, 0.06294, 0.3824, 0.02708, 0.3013, 0.0, 0.315, 0.02708, 0.3013, 0.06294, 0.3824, 0.03586, 0.4572, 0.03586, 0.4572, 0.06294, 0.3824, 0.1396, 0.3824, 0.1396, 0.4572, 0.1396, 0.0, 0.1396, 0.1392, 0.06294, 0.1392, 0.03586, 0.05852, 0.03586, 0.05852, 0.06294, 0.1392, 0.02708, 0.2202, 2.014e-08, 0.2072, 2.014e-08, 0.2072, 0.02708, 0.2202, 0.02708, 0.3013, 0.0, 0.315, 0.1396, 0.1392, 0.1396, 0.2202, 0.02708, 0.2202, 0.06294, 0.1392, 0.1396, 0.2202, 0.1396, 0.3013, 0.02708, 0.3013, 0.02708, 0.2202, 0.8438, 0.5212, 0.8777, 0.5212, 0.8776, 0.6702, 0.8004, 0.6702, 0.8004, 0.6702, 0.8776, 0.6702, 0.8776, 0.7781, 0.8004, 0.7781, 0.4441, 0.457, 0.4775, 0.457, 0.4775, 0.5992, 0.4003, 0.5992, 0.4003, 0.5992, 0.4775, 0.5992, 0.4775, 0.707, 0.4003, 0.707, 0.4775, 0.457, 0.495, 0.5315, 0.495, 0.6126, 0.4775, 0.5992, 0.4775, 0.5992, 0.495, 0.6126, 0.495, 0.6936, 0.4775, 0.707, 0.4168, 0.457, 0.3132, 0.3983, 0.2793, 0.2478, 0.4188, 0.2481, 0.4188, 0.2481, 0.2793, 0.2478, 0.2793, 0.14, 0.4188, 0.1403, 0.8596, 0.4394, 0.8549, 0.5212, 0.8177, 0.4952, 0.8004, 0.4119, 0.7385, 0.0817, 0.6793, 0.1092, 0.6968, 0.026, 0.734, 0.0, 0.9891, 0.9474, 0.9613, 0.9474, 0.9613, 0.9087, 0.9891, 0.9087, 0.495, 0.5396, 0.5349, 0.5396, 0.5286, 0.9346, 0.5009, 0.9346, 0.8473, 0.9602, 0.875, 0.9602, 0.875, 0.9972, 0.8473, 0.9972, 0.9215, 0.8737, 0.9613, 0.8737, 0.9562, 0.9548, 0.9285, 0.9548, 0.8473, 0.9199, 0.875, 0.9199, 0.875, 0.9602, 0.8473, 0.9602, 0.9891, 0.9862, 0.9613, 0.9862, 0.9613, 0.9474, 0.9891, 0.9474, 0.8004, 0.1024, 0.7385, 0.0817, 0.734, 0.0, 0.7738, 0.02167, 0.9215, 0.4187, 0.8948, 0.4996, 0.8549, 0.5212, 0.8596, 0.4394, 0.6899, 0.6221, 0.6899, 0.5212, 0.7557, 0.5504, 0.7557, 0.622, 0.5583, 0.6224, 0.5583, 0.5508, 0.6241, 0.5213, 0.6241, 0.6222, 0.6241, 0.6222, 0.6241, 0.5213, 0.6899, 0.5212, 0.6899, 0.6221, 1.007e-08, 0.5582, 0.0319, 0.5582, 0.0319, 0.6102, 0.0, 0.6298, 0.1976, 0.6298, 0.1649, 0.6102, 0.1649, 0.5582, 0.1976, 0.5582, 0.0, 0.6298, 0.0319, 0.6102, 0.07624, 0.63, 0.06585, 0.6592, 0.08454, 0.7256, 0.1686, 0.7256, 0.1686, 0.7918, 0.08454, 0.7918, 0.08454, 0.7918, 0.1686, 0.7918, 0.1687, 0.8577, 0.08465, 0.8577, 0.08465, 0.6592, 0.1687, 0.6592, 0.1686, 0.7256, 0.08454, 0.7256, 0.5583, 0.7231, 0.6423, 0.7231, 0.6423, 0.7947, 0.5583, 0.7947, 0.6423, 0.7947, 0.726, 0.7947, 0.726, 0.8664, 0.6423, 0.8664, 0.1649, 0.6102, 0.1349, 0.5859, 0.1349, 0.5582, 0.1649, 0.5582, 0.0319, 0.6102, 0.05803, 0.5859, 0.08364, 0.5973, 0.07624, 0.63, 0.1206, 0.63, 0.1093, 0.5973, 0.1349, 0.5859, 0.1649, 0.6102, 0.06585, 0.6592, 0.07624, 0.63, 0.1206, 0.63, 0.1317, 0.6592, 0.1317, 0.6592, 0.1206, 0.63, 0.1649, 0.6102, 0.1976, 0.6298, 0.9188, 0.5212, 0.9188, 0.6204, 0.8777, 0.6201, 0.8777, 0.5227, 0.8777, 0.7197, 0.9186, 0.7215, 0.9186, 0.819, 0.8777, 0.819, 0.5757, 0.9325, 0.5932, 0.9374, 0.5932, 0.9794, 0.5757, 0.9846, 0.9779, 0.109, 0.9614, 0.109, 0.9614, 0.01153, 0.9779, 0.0, 0.9795, 0.9087, 0.9613, 0.8967, 0.9613, 0.7974, 0.9795, 0.7974, 0.9954, 0.8967, 0.9795, 0.9087, 0.9795, 0.7974, 0.9954, 0.7974, 0.9959, 0.109, 0.9779, 0.109, 0.9779, 0.0, 0.9959, 0.01153, 0.5583, 0.9374, 0.5757, 0.9325, 0.5757, 0.9846, 0.5583, 0.9794, 0.1976, 0.9595, 0.1976, 0.9319, 0.2319, 0.9319, 0.2319, 0.9595, 0.1815, 0.8562, 0.1815, 0.8218, 0.1944, 0.8218, 0.1944, 0.8562, 0.671, 0.8902, 0.661, 0.9327, 0.6267, 0.9327, 0.6168, 0.8902, 0.5858, 0.9092, 0.5861, 0.8664, 0.599, 0.8664, 0.6132, 0.9092, 0.671, 0.9086, 0.6857, 0.8664, 0.6985, 0.8664, 0.6985, 0.9086, 0.671, 0.9326, 0.671, 0.9086, 0.6985, 0.9086, 0.6985, 0.9326, 0.5863, 0.9325, 0.5858, 0.9092, 0.6132, 0.9092, 0.6137, 0.9325, 0.6611, 0.8664, 0.671, 0.8902, 0.6168, 0.8902, 0.6268, 0.8664, 0.2319, 0.9596, 0.2652, 0.9596, 0.2652, 0.977, 0.2319, 0.9873, 0.08454, 0.9255, 0.1191, 0.9357, 0.1191, 0.9532, 0.08454, 0.9532, 0.183, 0.9349, 0.1494, 0.9204, 0.1495, 0.9046, 0.1832, 0.909, 0.0319, 0.5582, 0.05803, 0.5582, 0.05803, 0.5859, 0.0319, 0.6102, 0.07624, 0.63, 0.08364, 0.5973, 0.1093, 0.5973, 0.1206, 0.63, 0.8317, 0.9444, 0.8473, 0.9444, 0.8473, 0.9619, 0.8317, 0.9689, 0.8004, 0.9444, 0.816, 0.9444, 0.816, 0.9689, 0.8004, 0.9619, 0.816, 0.9444, 0.8317, 0.9444, 0.8317, 0.9689, 0.816, 0.9689, 0.1832, 0.909, 0.1495, 0.9046, 0.1495, 0.8889, 0.1832, 0.8833, 0.1832, 0.8833, 0.1495, 0.8889, 0.1494, 0.8732, 0.183, 0.8577, 0.9215, 0.02262, 0.9215, 0.4187, 0.8596, 0.4394, 0.8841, 0.0, 0.8004, 0.4986, 0.763, 0.5212, 0.7385, 0.0817, 0.8004, 0.1024, 0.9275, 0.4776, 0.9552, 0.4776, 0.9613, 0.8737, 0.9215, 0.8737, 0.5009, 0.457, 0.5286, 0.457, 0.5349, 0.5396, 0.495, 0.5396, 0.763, 0.5212, 0.7233, 0.5029, 0.6793, 0.1092, 0.7385, 0.0817, 0.8841, 0.0, 0.8596, 0.4394, 0.8004, 0.4119, 0.8444, 0.01826])
me_plane_001.materials.append(mat_tank__03__model__physnone)
me_plane_001.use_remesh_preserve_volume = False
me_plane_001.use_remesh_preserve_attributes = False
me_plane_001.use_mirror_vertex_groups = False
me_plane_001.update()
arm_tank_phys = bpy.data.armatures.new('Tank_Phys')  # bones are not reproduced
arm_tank = bpy.data.armatures.new('Tank')  # bones are not reproduced

# ---- objects
ob_gunbone_bonegeometry = bpy.data.objects.new('GunBone_boneGeometry', me_cube_001)
ob_headbone_bonegeometry = bpy.data.objects.new('HeadBone_boneGeometry', me_cube)
ob_tank_phys = bpy.data.objects.new('Tank_Phys', arm_tank_phys)
ob_root_bonegeometry = bpy.data.objects.new('root_boneGeometry', me_root_bonegeometry)
ob_tank = bpy.data.objects.new('Tank', arm_tank)
ob_plane = bpy.data.objects.new('Plane', me_plane)
ob_mesh = bpy.data.objects.new('Mesh', me_plane_001)
ob_lamp = bpy.data.objects.new('Lamp', light_lamp)
ob_camera = bpy.data.objects.new('Camera', cam_camera)

# ---- transforms, parenting, visibility, modifiers, constraints
ob_gunbone_bonegeometry.location = (-0.03633, 0.5327, 0.8629)
ob_gunbone_bonegeometry.display_type = 'WIRE'
ob_gunbone_bonegeometry.lineart.crease_threshold = 0.0
ob_headbone_bonegeometry.location = (0.0, 0.0, 0.5046)
ob_headbone_bonegeometry.display_type = 'WIRE'
ob_headbone_bonegeometry.lineart.crease_threshold = 0.0
ob_tank_phys.location = (-1.971, 0.0, 0.0)
ob_tank_phys.show_in_front = True
ob_tank_phys.lineart.crease_threshold = 0.0
ob_root_bonegeometry.location = (0.0, 0.0, 0.0)
ob_root_bonegeometry.display_type = 'WIRE'
ob_root_bonegeometry.lineart.crease_threshold = 0.0
ob_tank.location = (0.0, 0.0, 0.0)
ob_tank.show_in_front = True
ob_tank.lineart.crease_threshold = 0.0
ob_plane.parent = ob_tank
ob_plane.location = (0.0, 0.0, 0.0)
ob_plane.lineart.crease_threshold = 0.0
_vg = ob_plane.vertex_groups.new(name='root')
_vg.add([0, 1, 2, 3], 1.0, 'REPLACE')
_m = ob_plane.modifiers.new('Armature', 'ARMATURE')
_m.object = ob_tank
ob_mesh.parent = ob_tank
ob_mesh.location = (0.0, 0.0, 0.0)
ob_mesh.lineart.crease_threshold = 0.0
_vg = ob_mesh.vertex_groups.new(name='root')
_vg.add([44, 45, 46, 47, 48, 49, 50, 51, 52, 53, 54, 55, 56, 57, 58, 59, 60, 61, 62, 63, 64, 65, 66, 67, 81, 82, 83, 84, 85, 86, 100, 101, 102, 103, 104, 105, 106, 107, 108, 109, 110, 111, 112, 113, 114, 115, 116, 117, 118, 119, 120, 121, 122, 123, 124, 125, 126, 127, 128, 129, 130, 131, 132, 133, 134, 135, 136, 137, 138, 139, 140, 141, 164, 165, 166, 167, 168, 169, 170, 171, 172, 173, 174, 175, 200, 201, 202, 203, 204, 205, 218, 219, 222, 224, 226, 243, 244, 245, 246, 247, 248, 249, 250, 251, 252, 253, 254, 255, 256, 257, 258, 259, 260, 261, 262, 263, 264, 265, 266, 267, 268, 269, 270, 285, 286, 287, 288, 289, 290, 291, 292, 293, 294, 295, 296, 315, 316, 317, 318, 319, 320, 321, 322, 323, 324, 325, 326, 327, 328, 329, 330, 331, 332, 333, 334, 335, 336, 337, 338, 339, 340, 350, 351, 352, 353, 354, 355, 356, 357], 1.0, 'REPLACE')
_vg = ob_mesh.vertex_groups.new(name='HeadBone')
_vg.add([0, 1, 2, 3, 4, 5, 6, 7, 8, 9, 10, 11, 12, 13, 68, 69, 70, 71, 72, 73, 74, 75, 76, 77, 78, 79, 80, 93, 94, 95, 96, 97, 98, 99, 142, 143, 144, 145, 146, 147, 148, 149, 150, 151, 152, 153, 154, 155, 156, 157, 158, 159, 160, 161, 162, 163, 188, 189, 190, 191, 192, 193, 194, 195, 196, 197, 198, 199, 206, 207, 208, 209, 210, 211, 212, 213, 214, 215, 216, 217, 271, 272, 273, 274, 275, 276, 277, 278, 279, 280, 281, 282, 283, 284, 305, 306, 307, 308, 309, 310, 311, 312, 313, 314, 341, 342, 343, 344, 345, 346, 347, 348, 349, 364, 365, 366, 367, 368, 369, 370], 1.0, 'REPLACE')
_vg = ob_mesh.vertex_groups.new(name='GunBone')
_vg.add([14, 15, 16, 17, 18, 19, 20, 21, 22, 23, 24, 25, 26, 27, 28, 29, 30, 31, 32, 33, 34, 35, 36, 37, 38, 39, 40, 41, 42, 43, 87, 88, 89, 90, 91, 92, 176, 177, 178, 179, 180, 181, 182, 183, 184, 185, 186, 187, 220, 221, 223, 225, 227, 228, 229, 230, 231, 232, 233, 234, 235, 236, 237, 238, 239, 240, 241, 242, 297, 298, 299, 300, 301, 302, 303, 304, 358, 359, 360, 361, 362, 363], 1.0, 'REPLACE')
_m = ob_mesh.modifiers.new('Armature', 'ARMATURE')
_m.object = ob_tank
ob_lamp.location = (4.076, 1.005, 5.904)
ob_lamp.rotation_euler = (0.6503, 0.05522, 1.866)
ob_lamp.lock_rotations_4d = False
ob_lamp.empty_display_type = 'ARROWS'
ob_lamp.color = (0.0, 0.0, 0.0, 0.0)
ob_lamp.lineart.crease_threshold = 0.0
ob_camera.location = (7.481, -6.508, 5.344)
ob_camera.rotation_euler = (1.109, 0.0, 0.8149)
ob_camera.lock_rotations_4d = False
ob_camera.empty_display_type = 'ARROWS'
ob_camera.color = (0.0, 0.0, 0.0, 0.0)
ob_camera.display_type = 'WIRE'
ob_camera.lineart.crease_threshold = 0.0

# ---- collection membership
col_collection_1.objects.link(ob_gunbone_bonegeometry)
col_collection_1.objects.link(ob_headbone_bonegeometry)
col_collection_1.objects.link(ob_tank_phys)
col_collection_1.objects.link(ob_root_bonegeometry)
col_collection_1.objects.link(ob_tank)
col_collection_1.objects.link(ob_plane)
col_collection_1.objects.link(ob_mesh)
col_collection_11.objects.link(ob_lamp)
col_collection_11.objects.link(ob_camera)

# ---- scene / render settings (as saved in the file)
scene.camera = ob_camera
scene.frame_start = 1; scene.frame_end = 250; scene.frame_set(1)
scene.render.engine = 'BLENDER_EEVEE_NEXT'
scene.render.resolution_percentage = 50
scene.render.dither_intensity = 0.0
scene.cycles.use_denoising = False
scene.cycles.samples = 128
scene.cycles.sampling_pattern = 'TABULATED_SOBOL'
scene.cycles.use_adaptive_sampling = False
scene.cycles.use_light_tree = False
scene.cycles.blur_glossy = 0.0
scene.cycles.sample_clamp_indirect = 0.0
scene.view_settings.view_transform = 'Standard'
scene.unit_settings.scale_length = 1000.0
bpy.context.view_layer.update()
